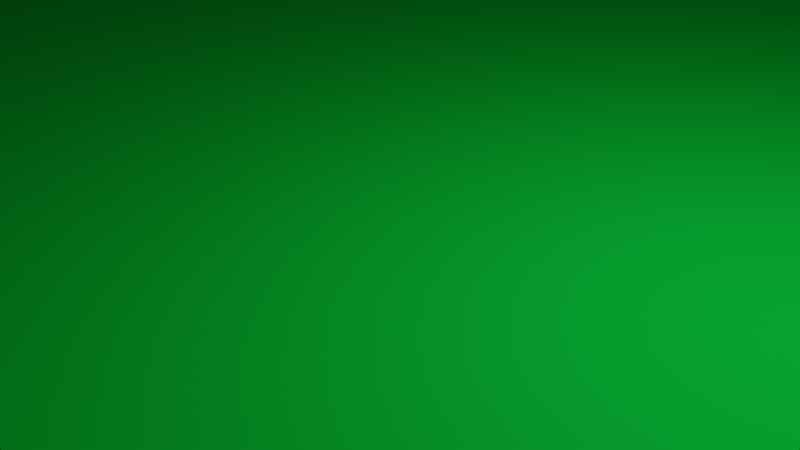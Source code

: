 # Source: Gardens.blend  (saved by Blender 3.4.6; exported with 4.5.12 LTS)
import bpy
from mathutils import Matrix  # noqa: F401  (used for matrix-valued properties, if any)

bpy.ops.wm.read_factory_settings(use_empty=True)
scene = bpy.context.scene
scene.name = 'Scene'

# ---- collections
col_collection = bpy.data.collections.new('Collection'); scene.collection.children.link(col_collection)

# ---- materials (node trees are filled in below, after node groups)
mat_grass = bpy.data.materials.new('Grass')
mat_grass.use_transparent_shadow = False

# ---- node groups
ng_gardens = bpy.data.node_groups.new('Gardens', 'GeometryNodeTree')
_s = ng_gardens.interface.new_socket(name='Instances', in_out='OUTPUT', socket_type='NodeSocketGeometry')
_s = ng_gardens.interface.new_socket(name='Base geometry', in_out='INPUT', socket_type='NodeSocketGeometry')
ng_gardens.is_modifier = True
_N = ng_gardens.nodes; _L = ng_gardens.links
n0 = _N.new('GeometryNodeSetMaterial'); n0.name = 'Set Material'; n0.location = (3814, -629)
n1 = _N.new('NodeGroupInput'); n1.name = 'Group Input.001'; n1.location = (3464, -612)
n2 = _N.new('GeometryNodeInputMaterial'); n2.name = 'Material'; n2.location = (3504, -816)
n2.material = mat_grass
n3 = _N.new('NodeGroupOutput'); n3.name = 'Group Output'; n3.location = (4106, -621)
_L.new(n1.outputs[0], n0.inputs[0])
_L.new(n2.outputs[0], n0.inputs[2])
_L.new(n0.outputs[0], n3.inputs[0])
n3.is_active_output = True

# ---- material node trees
mat_grass.use_nodes = True; mat_grass.node_tree.nodes.clear()
_N = mat_grass.node_tree.nodes; _L = mat_grass.node_tree.links
n0 = _N.new('ShaderNodeBsdfPrincipled'); n0.name = 'Principled BSDF'; n0.location = (10, 300)
n0.distribution = 'GGX'
n0.subsurface_method = 'RANDOM_WALK_SKIN'
n0.inputs[0].default_value = (0.002511, 0.4597, 0.03358, 1.0)
n0.inputs[2].default_value = 1.0
n0.inputs[3].default_value = 1.45
n0.inputs[13].default_value = 0.0
n0.inputs[27].default_value = (0.0, 0.0, 0.0, 1.0)
n0.inputs[28].default_value = 1.0
n1 = _N.new('ShaderNodeOutputMaterial'); n1.name = 'Material Output'; n1.location = (300, 300)
_L.new(n0.outputs[0], n1.inputs[0])
n1.is_active_output = True

# ---- world
world_world = bpy.data.worlds.new('World'); scene.world = world_world
world_world.use_nodes = True; world_world.node_tree.nodes.clear()
_N = world_world.node_tree.nodes; _L = world_world.node_tree.links
n0 = _N.new('ShaderNodeOutputWorld'); n0.name = 'World Output'; n0.location = (300, 300)
n1 = _N.new('ShaderNodeBackground'); n1.name = 'Background'; n1.location = (10, 300)
n1.inputs[0].default_value = (0.05088, 0.05088, 0.05088, 1.0)
_L.new(n1.outputs[0], n0.inputs[0])
n0.is_active_output = True
world_world.color = (0.05088, 0.05088, 0.05088)
world_world.use_sun_shadow = False
world_world.sun_shadow_jitter_overblur = 0.0

# ---- cameras
cam_camera = bpy.data.cameras.new('Camera')
cam_camera.clip_end = 100.0
cam_camera.ortho_scale = 7.314

# ---- lights
light_light = bpy.data.lights.new('Light', 'POINT')
light_light.transmission_factor = 0.0
light_light.energy = 1000.0
light_light.shadow_soft_size = 0.1
light_light.shadow_maximum_resolution = 0.006
light_light.use_absolute_resolution = True

# ---- meshes
me_circle = bpy.data.meshes.new('Circle')
me_circle.from_pydata([(0.0, 13.88, 0.0), (-0.1559, 22.55, 0.0), (-8.799, 30.58, 0.0), (-28.67, 19.12, 0.0), (-16.26, 16.26, 0.0), (-19.12, 12.77, 0.0), (-21.24, 8.799, 0.0), (-22.55, 4.486, 0.0), (-22.99, 0.0, 0.0), (-22.55, -4.486, 0.0), (-21.24, -8.799, 0.0), (-19.12, -12.77, 0.0), (-16.26, -16.26, 0.0), (-12.77, -19.12, 0.0), (-8.799, -21.24, 0.0), (-4.486, -29.59, 0.0), (0.0, -22.99, 0.0), (-2.189, -17.08, 0.0), (8.799, -21.24, 0.0), (12.77, -28.05, 0.0), (9.566, -16.26, 0.0), (24.63, -18.56, 0.0), (14.4, -8.799, 0.0), (35.67, -10.71, 0.0), (33.05, 6.609, 0.0), (22.55, 4.486, 0.0), (12.51, 8.799, 0.0), (19.12, 7.439, 0.0), (30.59, 26.33, 0.0), (27.11, 29.19, 0.0), (8.799, 21.24, 0.0), (4.486, 32.89, 0.0)], [], [(1, 2, 3, 4, 5, 6, 7, 8, 9, 10, 11, 12, 13, 14, 15, 16, 17, 18, 19, 20, 21, 22, 23, 24, 25, 26, 27, 28, 29, 30, 31, 0)])
_uv = me_circle.uv_layers.new(name='UVMap')
_uv.uv.foreach_set('vector', [0.0, 0.0, 0.0, 0.0, 0.0, 0.0, 0.0, 0.0, 0.0, 0.0, 0.0, 0.0, 0.0, 0.0, 0.0, 0.0, 0.0, 0.0, 0.0, 0.0, 0.0, 0.0, 0.0, 0.0, 0.0, 0.0, 0.0, 0.0, 0.0, 0.0, 0.0, 0.0, 0.0, 0.0, 0.0, 0.0, 0.0, 0.0, 0.0, 0.0, 0.0, 0.0, 0.0, 0.0, 0.0, 0.0, 0.0, 0.0, 0.0, 0.0, 0.0, 0.0, 0.0, 0.0, 0.0, 0.0, 0.0, 0.0, 0.0, 0.0, 0.0, 0.0, 0.0, 0.0])
me_circle.materials.append(mat_grass)
me_circle.update()

# ---- objects
ob_light = bpy.data.objects.new('Light', light_light)
ob_camera = bpy.data.objects.new('Camera', cam_camera)
ob_circle = bpy.data.objects.new('Circle', me_circle)

# ---- transforms, parenting, visibility, modifiers, constraints
ob_light.location = (4.076, 1.005, 5.904)
ob_light.rotation_euler = (0.6503, 0.05522, 1.866)
ob_light.lock_rotations_4d = False
ob_light.empty_display_type = 'ARROWS'
ob_light.color = (0.0, 0.0, 0.0, 0.0)
ob_light.lineart.crease_threshold = 0.0
ob_camera.location = (7.359, -6.926, 4.958)
ob_camera.rotation_euler = (1.109, 0.0, 0.8149)
ob_camera.lock_rotations_4d = False
ob_camera.empty_display_type = 'ARROWS'
ob_camera.color = (0.0, 0.0, 0.0, 0.0)
ob_camera.display_type = 'WIRE'
ob_camera.lineart.crease_threshold = 0.0
ob_circle.location = (0.0, 0.0, 0.0)
_m = ob_circle.modifiers.new('GeometryNodes', 'NODES')
_m.node_group = ng_gardens

# ---- collection membership
col_collection.objects.link(ob_light)
col_collection.objects.link(ob_camera)
col_collection.objects.link(ob_circle)

# ---- scene / render settings (as saved in the file)
scene.camera = ob_camera
scene.frame_start = 1; scene.frame_end = 250; scene.frame_set(1)
scene.render.engine = 'BLENDER_EEVEE_NEXT'
scene.cycles.sampling_pattern = 'TABULATED_SOBOL'
scene.cycles.use_light_tree = False
scene.view_settings.view_transform = 'Filmic'
bpy.context.view_layer.update()
